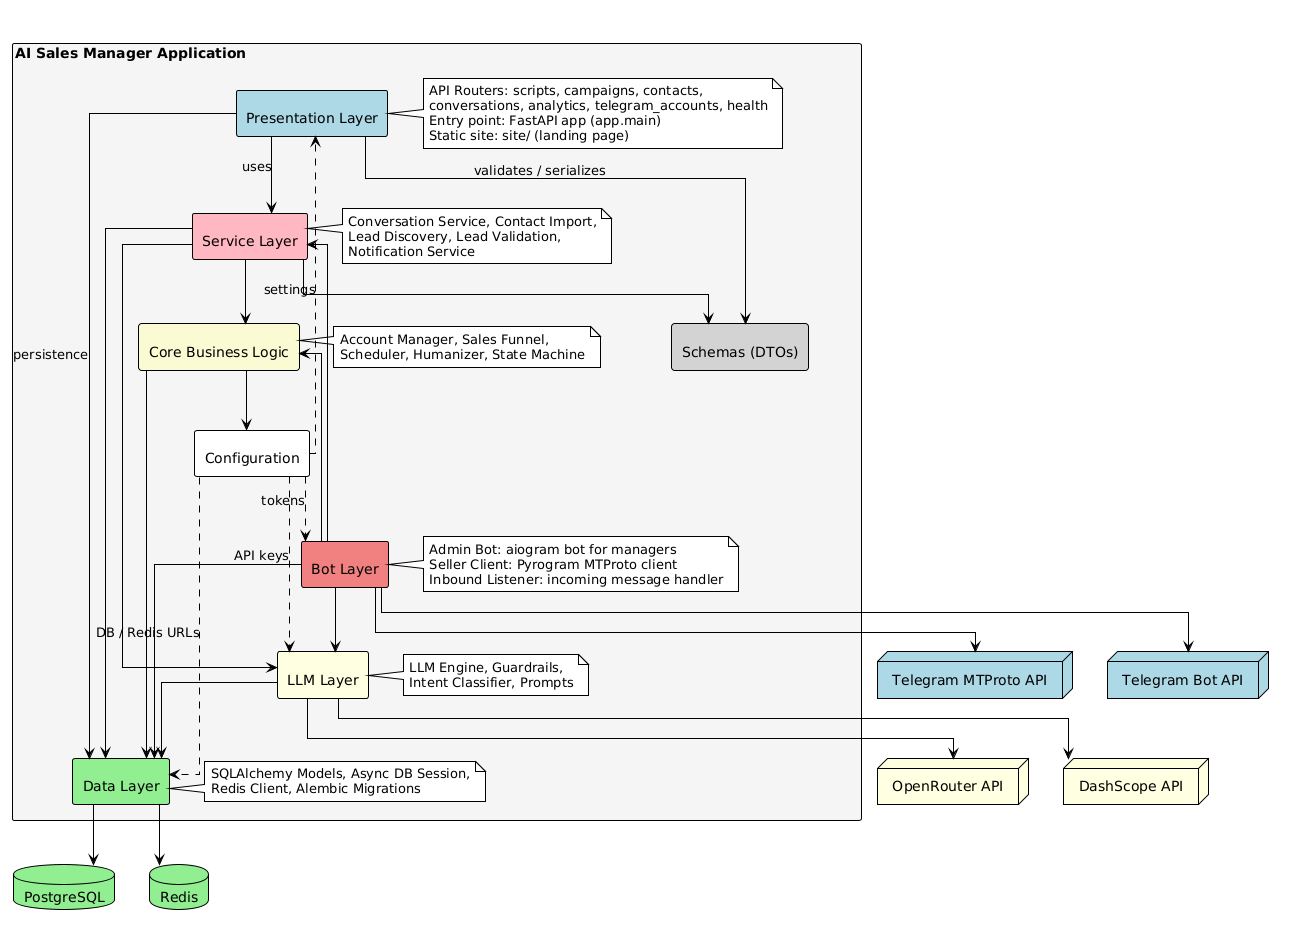

The diagram above was rendered by PlantUML. Its source (embedded in the PNG):
@startuml
!theme plain
skinparam componentStyle rectangle
skinparam linetype ortho
skinparam packageStyle rectangle
skinparam defaultTextAlignment left

title AI Sales Manager — UML Component Diagram (Static Architecture)

' ========== External Systems ==========
node "Telegram Bot API" as TelegramBotAPI #LightBlue
node "Telegram MTProto API" as TelegramMTProtoAPI #LightBlue
node "OpenRouter API" as OpenRouterAPI #LightYellow
node "DashScope API" as DashScopeAPI #LightYellow

database "PostgreSQL" as PostgreSQL #LightGreen
database "Redis" as Redis #LightGreen

' ========== Main application container ==========
package "AI Sales Manager Application" #WhiteSmoke {
    [Configuration] as Config <<app.config>>

    [Presentation Layer] as Presentation <<app.api + app.main + site>> #LightBlue
    note right of Presentation
      API Routers: scripts, campaigns, contacts,
      conversations, analytics, telegram_accounts, health
      Entry point: FastAPI app (app.main)
      Static site: site/ (landing page)
    end note

    [Bot Layer] as Bots <<app.bots>> #LightCoral
    note right of Bots
      Admin Bot: aiogram bot for managers
      Seller Client: Pyrogram MTProto client
      Inbound Listener: incoming message handler
    end note

    [Service Layer] as Services <<app.services>> #LightPink
    note right of Services
      Conversation Service, Contact Import,
      Lead Discovery, Lead Validation,
      Notification Service
    end note

    [Core Business Logic] as Core <<app.core>> #LightGoldenRodYellow
    note right of Core
      Account Manager, Sales Funnel,
      Scheduler, Humanizer, State Machine
    end note

    [LLM Layer] as LLM <<app.llm>> #LightYellow
    note right of LLM
      LLM Engine, Guardrails,
      Intent Classifier, Prompts
    end note

    [Data Layer] as Data <<app.db + app.models + alembic>> #LightGreen
    note right of Data
      SQLAlchemy Models, Async DB Session,
      Redis Client, Alembic Migrations
    end note

    [Schemas (DTOs)] as Schemas <<app.schemas>> #LightGray
}

' ========== Inter-layer dependencies ==========
Presentation --> Services : uses
Presentation --> Schemas : validates / serializes
Presentation --> Data : persistence

Bots --> TelegramBotAPI
Bots --> TelegramMTProtoAPI
Bots --> Services
Bots --> Core
Bots --> LLM
Bots --> Data

Services --> Data
Services --> Core
Services --> LLM
Services --> Schemas

Core --> Data
Core --> Config

LLM --> OpenRouterAPI
LLM --> DashScopeAPI
LLM --> Data

Data --> PostgreSQL
Data --> Redis

Config ..> Presentation : settings
Config ..> Data : DB / Redis URLs
Config ..> LLM : API keys
Config ..> Bots : tokens
@enduml